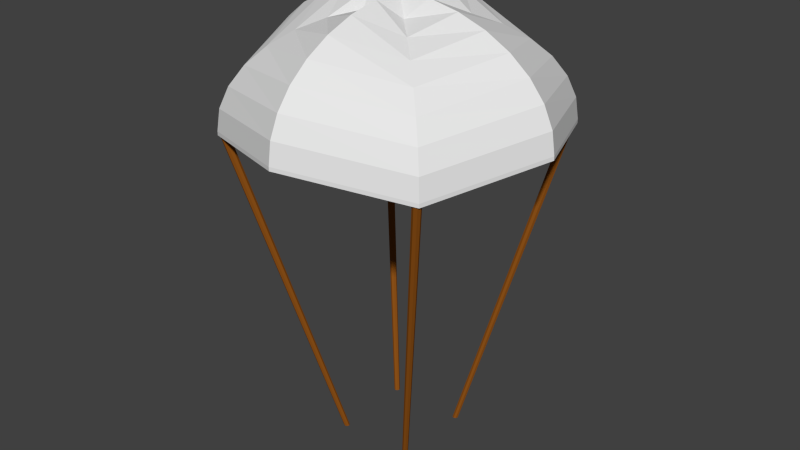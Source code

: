 # Source: Parachute.blend  (saved by Blender 2.74.0; exported with 4.5.12 LTS)
import bpy
from mathutils import Matrix  # noqa: F401  (used for matrix-valued properties, if any)

bpy.ops.wm.read_factory_settings(use_empty=True)
scene = bpy.context.scene
scene.name = 'Scene'

# ---- collections
col_collection_1 = bpy.data.collections.new('Collection 1'); scene.collection.children.link(col_collection_1)

# ---- materials (node trees are filled in below, after node groups)
mat_rope = bpy.data.materials.new('Rope')
mat_rope.alpha_threshold = 0.0
mat_rope.use_transparent_shadow = False
mat_rope.diffuse_color = (0.2664, 0.08228, 0.009134, 1.0)
mat_rope.roughness = 0.5
mat_chute = bpy.data.materials.new('Chute')
mat_chute.alpha_threshold = 0.0
mat_chute.use_transparent_shadow = False
mat_chute.roughness = 0.5
mat_chute.specular_intensity = 0.8

# ---- material node trees

# ---- world
world_world = bpy.data.worlds.new('World'); scene.world = world_world
world_world.color = (0.05088, 0.05088, 0.05088)
world_world.use_sun_shadow = False
world_world.sun_shadow_jitter_overblur = 0.0
world_world.cycles.sampling_method = 'MANUAL'
world_world.cycles.sample_map_resolution = 256

# ---- meshes
me_sphere = bpy.data.meshes.new('Sphere')
me_sphere.from_pydata([(-1.186, 5.488e-08, 1.437), (-2.191, 5.488e-08, 0.9855), (-2.576, 5.488e-08, 0.67), (-2.863, 5.488e-08, 0.3099), (-3.039, 5.488e-08, -0.08074), (-3.099, 5.488e-08, -0.487), (-0.4275, 0.4275, 1.275), (-0.8385, 0.8385, 1.157), (-1.217, 1.217, 0.9645), (-1.549, 1.549, 0.7055), (-1.822, 1.822, 0.39), (-2.024, 2.024, 0.02993), (-2.149, 2.149, -0.3607), (-2.191, 2.191, -0.767), (3.263e-07, 0.6045, 1.555), (3.263e-07, 1.186, 1.437), (2.801e-07, 1.721, 1.245), (2.801e-07, 2.191, 0.9855), (3.725e-07, 2.576, 0.67), (3.725e-07, 2.863, 0.3099), (3.725e-07, 3.039, -0.08074), (4.648e-07, 3.099, -0.487), (0.4275, 0.4275, 1.275), (0.8385, 0.8385, 1.157), (1.217, 1.217, 0.9645), (1.549, 1.549, 0.7055), (1.822, 1.822, 0.39), (2.024, 2.024, 0.02993), (2.149, 2.149, -0.3607), (2.191, 2.191, -0.767), (0.6045, 7.622e-08, 1.555), (1.186, 3.005e-08, 1.437), (1.721, 2.147e-07, 1.245), (2.191, -6.23e-08, 0.9855), (2.576, 3.005e-08, 0.67), (2.863, -6.23e-08, 0.3099), (3.039, -6.23e-08, -0.08074), (3.099, 3.005e-08, -0.487), (0.4275, -0.4275, 1.275), (0.8385, -0.8385, 1.157), (1.217, -1.217, 0.9645), (1.549, -1.549, 0.7055), (1.822, -1.822, 0.39), (2.024, -2.024, 0.02993), (2.149, -2.149, -0.3607), (2.191, -2.191, -0.767), (3.263e-07, -0.6045, 1.555), (3.263e-07, -1.186, 1.437), (4.648e-07, -1.721, 1.245), (4.648e-07, -2.191, 0.9855), (3.725e-07, -2.576, 0.67), (3.725e-07, -2.863, 0.3099), (4.648e-07, -3.039, -0.08074), (3.725e-07, -3.099, -0.487), (-3.663e-07, -6.59e-07, 1.595), (-0.4275, -0.4275, 1.275), (-0.8385, -0.8385, 1.157), (-1.217, -1.217, 0.9645), (-1.549, -1.549, 0.7055), (-1.822, -1.822, 0.39), (-2.024, -2.024, 0.02993), (-2.149, -2.149, -0.3607), (-2.191, -2.191, -0.767), (-0.6045, 7.622e-08, 1.555), (-1.721, -6.23e-08, 1.245), (0.7856, 0.7064, -6.98), (2.105, 2.018, -0.82), (0.746, 0.7228, -6.98), (2.048, 2.042, -0.82), (0.7296, 0.7624, -6.98), (2.025, 2.098, -0.82), (0.746, 0.802, -6.98), (2.048, 2.155, -0.82), (0.7856, 0.8184, -6.98), (2.105, 2.178, -0.82), (0.8252, 0.802, -6.98), (2.161, 2.155, -0.82), (0.8416, 0.7624, -6.98), (2.185, 2.098, -0.82), (0.8252, 0.7228, -6.98), (2.161, 2.042, -0.82), (2.048, 2.042, -0.82), (2.105, 2.018, -0.82), (2.025, 2.098, -0.82), (2.048, 2.155, -0.82), (2.105, 2.178, -0.82), (2.161, 2.155, -0.82), (2.185, 2.098, -0.82), (2.161, 2.042, -0.82), (2.071, 2.064, -0.7339), (2.105, 2.05, -0.7339), (2.057, 2.098, -0.7339), (2.071, 2.132, -0.7339), (2.105, 2.146, -0.7339), (2.139, 2.132, -0.7339), (2.153, 2.098, -0.7339), (2.139, 2.064, -0.7339), (-0.6857, -0.85, -6.98), (-2.1, -2.205, -0.82), (-0.7253, -0.8336, -6.98), (-2.157, -2.182, -0.82), (-0.7417, -0.794, -6.98), (-2.18, -2.125, -0.82), (-0.7253, -0.7544, -6.98), (-2.157, -2.068, -0.82), (-0.6857, -0.738, -6.98), (-2.1, -2.045, -0.82), (-0.6461, -0.7544, -6.98), (-2.043, -2.068, -0.82), (-0.6297, -0.794, -6.98), (-2.02, -2.125, -0.82), (-0.6461, -0.8336, -6.98), (-2.043, -2.182, -0.82), (-2.157, -2.182, -0.82), (-2.1, -2.205, -0.82), (-2.18, -2.125, -0.82), (-2.157, -2.068, -0.82), (-2.1, -2.045, -0.82), (-2.043, -2.068, -0.82), (-2.02, -2.125, -0.82), (-2.043, -2.182, -0.82), (-2.134, -2.159, -0.7339), (-2.1, -2.173, -0.7339), (-2.148, -2.125, -0.7339), (-2.134, -2.091, -0.7339), (-2.1, -2.077, -0.7339), (-2.066, -2.091, -0.7339), (-2.052, -2.125, -0.7339), (-2.066, -2.159, -0.7339), (-0.6939, 0.7988, -6.98), (-2.05, 2.15, -0.82), (-0.6543, 0.7824, -6.98), (-1.993, 2.127, -0.82), (-0.6379, 0.7428, -6.98), (-1.97, 2.07, -0.82), (-0.6543, 0.7032, -6.98), (-1.993, 2.014, -0.82), (-0.6939, 0.6868, -6.98), (-2.05, 1.99, -0.82), (-0.7335, 0.7032, -6.98), (-2.107, 2.014, -0.82), (-0.7499, 0.7428, -6.98), (-2.13, 2.07, -0.82), (-0.7335, 0.7824, -6.98), (-2.107, 2.127, -0.82), (-1.993, 2.127, -0.82), (-2.05, 2.15, -0.82), (-1.97, 2.07, -0.82), (-1.993, 2.014, -0.82), (-2.05, 1.99, -0.82), (-2.107, 2.014, -0.82), (-2.13, 2.07, -0.82), (-2.107, 2.127, -0.82), (-2.016, 2.104, -0.7339), (-2.05, 2.118, -0.7339), (-2.002, 2.07, -0.7339), (-2.016, 2.036, -0.7339), (-2.05, 2.022, -0.7339), (-2.084, 2.036, -0.7339), (-2.098, 2.07, -0.7339), (-2.084, 2.104, -0.7339), (0.7843, -0.8532, -6.98), (2.1, -2.21, -0.82), (0.7447, -0.8368, -6.98), (2.043, -2.186, -0.82), (0.7283, -0.7972, -6.98), (2.02, -2.13, -0.82), (0.7447, -0.7576, -6.98), (2.043, -2.073, -0.82), (0.7843, -0.7412, -6.98), (2.1, -2.05, -0.82), (0.8239, -0.7576, -6.98), (2.157, -2.073, -0.82), (0.8403, -0.7972, -6.98), (2.18, -2.13, -0.82), (0.8239, -0.8368, -6.98), (2.157, -2.186, -0.82), (2.043, -2.186, -0.82), (2.1, -2.21, -0.82), (2.02, -2.13, -0.82), (2.043, -2.073, -0.82), (2.1, -2.05, -0.82), (2.157, -2.073, -0.82), (2.18, -2.13, -0.82), (2.157, -2.186, -0.82), (2.066, -2.164, -0.7339), (2.1, -2.178, -0.7339), (2.052, -2.13, -0.7339), (2.066, -2.096, -0.7339), (2.1, -2.082, -0.7339), (2.134, -2.096, -0.7339), (2.148, -2.13, -0.7339), (2.134, -2.164, -0.7339), (-0.8385, -0.8385, 1.083), (-0.4275, -0.4275, 1.202), (-3.665e-07, -6.577e-07, 1.522), (3.723e-07, -3.099, -0.5609), (-3.099, 5.488e-08, -0.487), (4.646e-07, -3.039, -0.1546), (3.723e-07, -2.863, 0.2361), (3.723e-07, -2.576, 0.5961), (4.646e-07, -2.191, 0.9117), (4.646e-07, -1.721, 1.171), (3.261e-07, -1.186, 1.363), (3.261e-07, -0.6045, 1.482), (-2.191, 2.191, -0.767), (2.191, -2.191, -0.8409), (2.149, -2.149, -0.4346), (2.024, -2.024, -0.04393), (1.822, -1.822, 0.3161), (1.549, -1.549, 0.6317), (1.217, -1.217, 0.8907), (0.8385, -0.8385, 1.083), (0.4275, -0.4275, 1.202), (4.648e-07, 3.099, -0.487), (3.099, 3.139e-08, -0.5609), (3.039, -6.096e-08, -0.1546), (2.863, -6.096e-08, 0.2361), (2.576, 3.139e-08, 0.5961), (2.191, -6.096e-08, 0.9117), (1.721, 2.161e-07, 1.171), (1.186, 3.139e-08, 1.363), (2.191, 2.191, -0.767), (0.6045, 7.756e-08, 1.482), (2.191, 2.191, -0.8409), (2.149, 2.149, -0.4346), (2.024, 2.024, -0.04393), (1.822, 1.822, 0.3161), (1.549, 1.549, 0.6317), (1.217, 1.217, 0.8907), (3.099, 3.005e-08, -0.487), (0.8385, 0.8385, 1.083), (0.4275, 0.4275, 1.202), (4.646e-07, 3.099, -0.5609), (3.723e-07, 3.039, -0.1546), (3.723e-07, 2.863, 0.2361), (3.723e-07, 2.576, 0.5961), (2.799e-07, 2.191, 0.9117), (2.191, -2.191, -0.767), (2.799e-07, 1.721, 1.171), (3.261e-07, 1.186, 1.363), (3.261e-07, 0.6045, 1.482), (-1.186, 5.622e-08, 1.363), (-2.191, 2.191, -0.8409), (-2.149, 2.149, -0.4346), (-2.024, 2.024, -0.04393), (3.725e-07, -3.099, -0.487), (-1.822, 1.822, 0.3161), (-1.549, 1.549, 0.6317), (-1.217, 1.217, 0.8907), (-0.8385, 0.8385, 1.083), (-0.4275, 0.4275, 1.202), (-3.099, 5.622e-08, -0.5609), (-3.039, 5.622e-08, -0.1546), (-2.863, 5.622e-08, 0.2361), (-2.191, -2.191, -0.767), (-2.576, 5.622e-08, 0.5961), (-2.191, 5.622e-08, 0.9117), (-3.099, 5.488e-08, -0.487), (-2.191, 2.191, -0.767), (4.648e-07, 3.099, -0.487), (2.191, 2.191, -0.767), (3.099, 3.005e-08, -0.487), (2.191, -2.191, -0.767), (3.725e-07, -3.099, -0.487), (-2.191, -2.191, -0.767), (-1.217, -1.217, 0.8907), (-1.549, -1.549, 0.6317), (-1.822, -1.822, 0.3161), (-2.024, -2.024, -0.04393), (-2.149, -2.149, -0.4346), (-2.191, -2.191, -0.8409), (-1.721, -6.096e-08, 1.171), (-0.6045, 7.756e-08, 1.482)], [], [(4, 12, 11, 3), (2, 10, 9, 1), (5, 13, 12, 4), (3, 11, 10, 2), (11, 19, 18, 10), (9, 17, 16, 8), (7, 15, 14, 6), (12, 20, 19, 11), (10, 18, 17, 9), (8, 16, 15, 7), (13, 21, 20, 12), (19, 27, 26, 18), (17, 25, 24, 16), (15, 23, 22, 14), (20, 28, 27, 19), (18, 26, 25, 17), (16, 24, 23, 15), (21, 29, 28, 20), (27, 35, 34, 26), (25, 33, 32, 24), (23, 31, 30, 22), (28, 36, 35, 27), (26, 34, 33, 25), (24, 32, 31, 23), (29, 37, 36, 28), (35, 43, 42, 34), (33, 41, 40, 32), (31, 39, 38, 30), (36, 44, 43, 35), (34, 42, 41, 33), (32, 40, 39, 31), (37, 45, 44, 36), (43, 51, 50, 42), (41, 49, 48, 40), (39, 47, 46, 38), (44, 52, 51, 43), (42, 50, 49, 41), (40, 48, 47, 39), (45, 53, 52, 44), (51, 60, 59, 50), (49, 58, 57, 48), (47, 56, 55, 46), (52, 61, 60, 51), (50, 59, 58, 49), (48, 57, 56, 47), (53, 62, 61, 52), (64, 8, 7, 0), (63, 6, 54), (1, 9, 8, 64), (0, 7, 6, 63), (6, 14, 54), (14, 22, 54), (22, 30, 54), (30, 38, 54), (38, 46, 54), (46, 55, 54), (60, 3, 2, 59), (58, 1, 64, 57), (56, 0, 63, 55), (61, 4, 3, 60), (59, 2, 1, 58), (57, 64, 0, 56), (55, 63, 54), (62, 5, 4, 61), (65, 66, 68, 67), (67, 68, 70, 69), (69, 70, 72, 71), (71, 72, 74, 73), (73, 74, 76, 75), (75, 76, 78, 77), (66, 80, 88, 82), (79, 80, 66, 65), (77, 78, 80, 79), (65, 67, 69, 71, 73, 75, 77, 79), (82, 88, 96, 90), (80, 78, 87, 88), (78, 76, 86, 87), (76, 74, 85, 86), (74, 72, 84, 85), (72, 70, 83, 84), (70, 68, 81, 83), (68, 66, 82, 81), (89, 90, 96, 95, 94, 93, 92, 91), (88, 87, 95, 96), (87, 86, 94, 95), (86, 85, 93, 94), (85, 84, 92, 93), (84, 83, 91, 92), (83, 81, 89, 91), (81, 82, 90, 89), (97, 98, 100, 99), (99, 100, 102, 101), (101, 102, 104, 103), (103, 104, 106, 105), (105, 106, 108, 107), (107, 108, 110, 109), (98, 112, 120, 114), (111, 112, 98, 97), (109, 110, 112, 111), (97, 99, 101, 103, 105, 107, 109, 111), (114, 120, 128, 122), (112, 110, 119, 120), (110, 108, 118, 119), (108, 106, 117, 118), (106, 104, 116, 117), (104, 102, 115, 116), (102, 100, 113, 115), (100, 98, 114, 113), (121, 122, 128, 127, 126, 125, 124, 123), (120, 119, 127, 128), (119, 118, 126, 127), (118, 117, 125, 126), (117, 116, 124, 125), (116, 115, 123, 124), (115, 113, 121, 123), (113, 114, 122, 121), (129, 130, 132, 131), (131, 132, 134, 133), (133, 134, 136, 135), (135, 136, 138, 137), (137, 138, 140, 139), (139, 140, 142, 141), (130, 144, 152, 146), (143, 144, 130, 129), (141, 142, 144, 143), (129, 131, 133, 135, 137, 139, 141, 143), (146, 152, 160, 154), (144, 142, 151, 152), (142, 140, 150, 151), (140, 138, 149, 150), (138, 136, 148, 149), (136, 134, 147, 148), (134, 132, 145, 147), (132, 130, 146, 145), (153, 154, 160, 159, 158, 157, 156, 155), (152, 151, 159, 160), (151, 150, 158, 159), (150, 149, 157, 158), (149, 148, 156, 157), (148, 147, 155, 156), (147, 145, 153, 155), (145, 146, 154, 153), (161, 162, 164, 163), (163, 164, 166, 165), (165, 166, 168, 167), (167, 168, 170, 169), (169, 170, 172, 171), (171, 172, 174, 173), (162, 176, 184, 178), (175, 176, 162, 161), (173, 174, 176, 175), (161, 163, 165, 167, 169, 171, 173, 175), (178, 184, 192, 186), (176, 174, 183, 184), (174, 172, 182, 183), (172, 170, 181, 182), (170, 168, 180, 181), (168, 166, 179, 180), (166, 164, 177, 179), (164, 162, 178, 177), (185, 186, 192, 191, 190, 189, 188, 187), (184, 183, 191, 192), (183, 182, 190, 191), (182, 181, 189, 190), (181, 180, 188, 189), (180, 179, 187, 188), (179, 177, 185, 187), (177, 178, 186, 185), (204, 195, 194), (213, 195, 204), (223, 195, 213), (232, 195, 223), (241, 195, 232), (251, 195, 241), (242, 273, 251, 250), (257, 272, 249, 248), (273, 195, 251), (272, 242, 250, 249), (196, 198, 270, 271), (202, 203, 193, 266), (200, 201, 267, 268), (198, 199, 269, 270), (203, 204, 194, 193), (201, 202, 266, 267), (199, 200, 268, 269), (206, 207, 198, 196), (211, 212, 203, 202), (209, 210, 201, 200), (207, 208, 199, 198), (212, 213, 204, 203), (210, 211, 202, 201), (208, 209, 200, 199), (215, 216, 207, 206), (220, 221, 212, 211), (218, 219, 210, 209), (216, 217, 208, 207), (221, 223, 213, 212), (219, 220, 211, 210), (217, 218, 209, 208), (224, 225, 216, 215), (229, 231, 221, 220), (227, 228, 219, 218), (225, 226, 217, 216), (231, 232, 223, 221), (228, 229, 220, 219), (226, 227, 218, 217), (233, 234, 225, 224), (239, 240, 231, 229), (236, 237, 228, 227), (234, 235, 226, 225), (240, 241, 232, 231), (237, 239, 229, 228), (235, 236, 227, 226), (243, 244, 234, 233), (249, 250, 240, 239), (247, 248, 237, 236), (244, 245, 235, 234), (250, 251, 241, 240), (248, 249, 239, 237), (245, 247, 236, 235), (254, 256, 247, 245), (252, 253, 244, 243), (256, 257, 248, 247), (253, 254, 245, 244), (205, 197, 258, 259), (214, 205, 259, 260), (222, 214, 260, 261), (230, 222, 261, 262), (238, 230, 262, 263), (246, 238, 263, 264), (255, 246, 264, 265), (197, 255, 265, 258), (5, 62, 255, 197), (62, 53, 246, 255), (53, 45, 238, 246), (45, 37, 230, 238), (37, 29, 222, 230), (29, 21, 214, 222), (21, 13, 205, 214), (13, 5, 197, 205), (259, 258, 252, 243), (260, 259, 243, 233), (261, 260, 233, 224), (262, 261, 224, 215), (263, 262, 215, 206), (264, 263, 206, 196), (265, 264, 196, 271), (258, 265, 271, 252), (269, 268, 256, 254), (267, 266, 272, 257), (193, 194, 273, 242), (270, 269, 254, 253), (268, 267, 257, 256), (266, 193, 242, 272), (194, 195, 273), (271, 270, 253, 252)])
me_sphere.polygons.foreach_set('material_index', [1, 1, 1, 1, 1, 1, 1, 1, 1, 1, 1, 1, 1, 1, 1, 1, 1, 1, 1, 1, 1, 1, 1, 1, 1, 1, 1, 1, 1, 1, 1, 1, 1, 1, 1, 1, 1, 1, 1, 1, 1, 1, 1, 1, 1, 1, 1, 1, 1, 1, 1, 1, 1, 1, 1, 1, 1, 1, 1, 1, 1, 1, 1, 1, 0, 0, 0, 0, 0, 0, 0, 0, 0, 0, 0, 0, 0, 0, 0, 0, 0, 0, 0, 0, 0, 0, 0, 0, 0, 0, 0, 0, 0, 0, 0, 0, 0, 0, 0, 0, 0, 0, 0, 0, 0, 0, 0, 0, 0, 0, 0, 0, 0, 0, 0, 0, 0, 0, 0, 0, 0, 0, 0, 0, 0, 0, 0, 0, 0, 0, 0, 0, 0, 0, 0, 0, 0, 0, 0, 0, 0, 0, 0, 0, 0, 0, 0, 0, 0, 0, 0, 0, 0, 0, 0, 0, 0, 0, 0, 0, 0, 0, 0, 0, 0, 0, 0, 0, 1, 1, 1, 1, 1, 1, 1, 1, 1, 1, 1, 1, 1, 1, 1, 1, 1, 1, 1, 1, 1, 1, 1, 1, 1, 1, 1, 1, 1, 1, 1, 1, 1, 1, 1, 1, 1, 1, 1, 1, 1, 1, 1, 1, 1, 1, 1, 1, 1, 1, 1, 1, 1, 1, 1, 1, 1, 1, 1, 1, 1, 1, 1, 1, 1, 1, 1, 1, 1, 1, 1, 1, 1, 1, 1, 1, 1, 1, 1, 1, 1, 1, 1, 1, 1, 1, 1, 1])
me_sphere.materials.append(mat_rope)
me_sphere.materials.append(mat_chute)
me_sphere.use_remesh_preserve_volume = False
me_sphere.use_remesh_preserve_attributes = False
me_sphere.use_mirror_vertex_groups = False
me_sphere.update()

# ---- objects
ob_sphere = bpy.data.objects.new('Sphere', me_sphere)

# ---- transforms, parenting, visibility, modifiers, constraints
ob_sphere.location = (0.0, 0.0, 0.0)
ob_sphere.lineart.crease_threshold = 0.0

# ---- collection membership
col_collection_1.objects.link(ob_sphere)

# ---- scene / render settings (as saved in the file)
scene.frame_start = 1; scene.frame_end = 250; scene.frame_set(1)
scene.render.engine = 'BLENDER_EEVEE_NEXT'
scene.render.resolution_percentage = 50
scene.render.dither_intensity = 0.0
scene.cycles.use_denoising = False
scene.cycles.samples = 10
scene.cycles.sampling_pattern = 'TABULATED_SOBOL'
scene.cycles.light_sampling_threshold = 0.0
scene.cycles.use_adaptive_sampling = False
scene.cycles.use_light_tree = False
scene.cycles.blur_glossy = 0.0
scene.cycles.pixel_filter_type = 'GAUSSIAN'
scene.cycles.sample_clamp_indirect = 0.0
scene.view_settings.view_transform = 'Standard'
bpy.context.view_layer.update()

# ---- added for rendering (the .blend has no active camera and no usable light): camera, sun
cam_auto = bpy.data.cameras.new('AutoCamera')
cam_auto.lens = 50.0
cam_auto.sensor_width = 36.0
cam_auto.clip_end = 1000.0
ob_auto_camera = bpy.data.objects.new('AutoCamera', cam_auto)
scene.collection.objects.link(ob_auto_camera)
ob_auto_camera.location = (11.3448, -13.6138, 6.3836)
ob_auto_camera.rotation_euler = (1.09748, -7.21219e-08, 0.694738)
scene.camera = ob_auto_camera
light_auto_sun = bpy.data.lights.new('AutoSun', 'SUN')
light_auto_sun.energy = 3.0
light_auto_sun.angle = 0.0523599
ob_auto_sun = bpy.data.objects.new('AutoSun', light_auto_sun)
scene.collection.objects.link(ob_auto_sun)
ob_auto_sun.rotation_euler = (0.872665, 0.174533, 0.523599)
bpy.context.view_layer.update()
